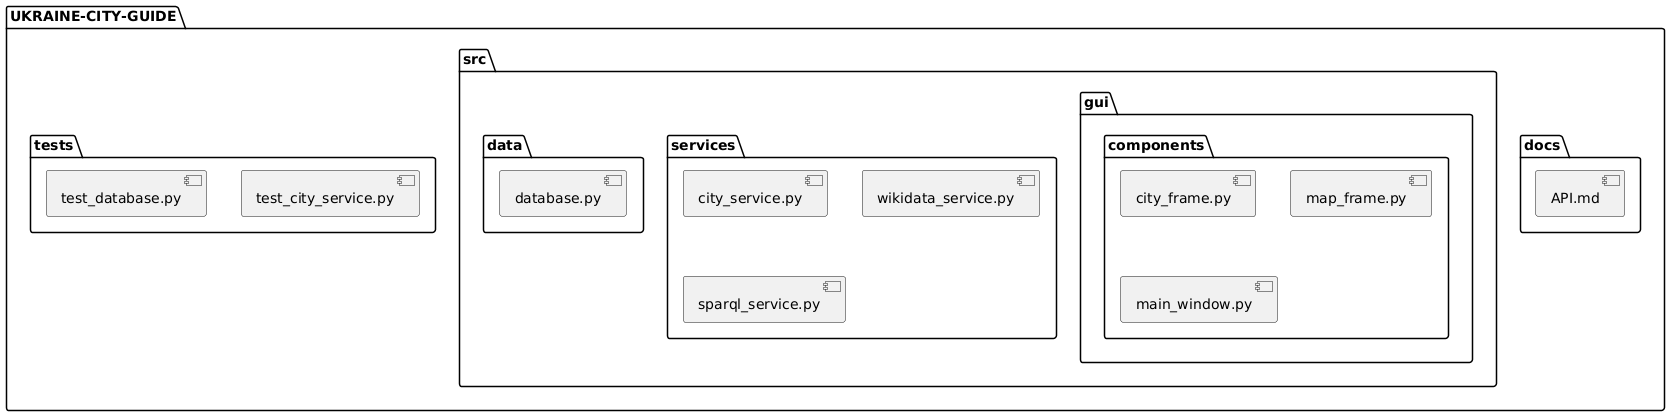

The diagram above was rendered by PlantUML. Its source (embedded in the PNG):
@startuml
package "UKRAINE-CITY-GUIDE" {
  package "docs" {
    [API.md]
  }
  
  package "src" {
    package "gui" {
      package "components" {
        [city_frame.py]
        [map_frame.py]
        [main_window.py]
      }
    }
    
    package "services" {
      [city_service.py]
      [wikidata_service.py]
      [sparql_service.py]
    }
    
    package "data" {
      [database.py]
    }
  }
  
  package "tests" {
    [test_city_service.py]
    [test_database.py]
  }
}
@enduml